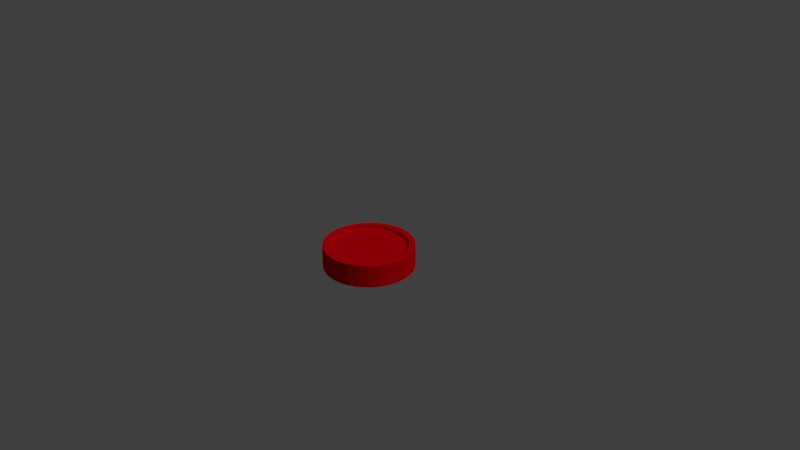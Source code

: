 # Source: CoinInstinct.blend  (saved by Blender 2.79.0; exported with 4.5.12 LTS)
import bpy
from mathutils import Matrix  # noqa: F401  (used for matrix-valued properties, if any)

bpy.ops.wm.read_factory_settings(use_empty=True)
scene = bpy.context.scene
scene.name = 'Scene'

# ---- collections
col_collection_1 = bpy.data.collections.new('Collection 1'); scene.collection.children.link(col_collection_1)

# ---- materials (node trees are filled in below, after node groups)
mat_material_001 = bpy.data.materials.new('Material.001')
mat_material_001.alpha_threshold = 0.0
mat_material_001.use_transparent_shadow = False
mat_material_001.diffuse_color = (0.8, 0.0, 0.005267, 1.0)
mat_material_001.roughness = 0.5

# ---- material node trees

# ---- world
world_world = bpy.data.worlds.new('World'); scene.world = world_world
world_world.color = (0.05088, 0.05088, 0.05088)
world_world.use_sun_shadow = False
world_world.sun_shadow_jitter_overblur = 0.0
world_world.cycles.sampling_method = 'MANUAL'

# ---- cameras
cam_camera = bpy.data.cameras.new('Camera')
cam_camera.clip_end = 100.0
cam_camera.lens = 35.0
cam_camera.sensor_width = 32.0
cam_camera.sensor_height = 18.0
cam_camera.ortho_scale = 7.314
cam_camera.dof.focus_distance = 0.0
cam_camera.dof.aperture_fstop = 128.0

# ---- lights
light_lamp = bpy.data.lights.new('Lamp', 'SUN')
light_lamp.transmission_factor = 0.0
light_lamp.cutoff_distance = 30.0
light_lamp.angle = 0.1993
light_lamp.energy = 1.0
light_lamp.shadow_buffer_clip_start = 1.001
light_lamp.shadow_soft_size = 0.1
light_lamp.shadow_cascade_max_distance = 1000.0

# ---- meshes
me_cylinder = bpy.data.meshes.new('Cylinder')
me_cylinder.from_pydata([(0.0, 0.6, -0.15), (0.0, 0.6, 0.15), (0.1247, 0.5869, -0.15), (0.1247, 0.5869, 0.15), (0.244, 0.5481, -0.15), (0.244, 0.5481, 0.15), (0.3527, 0.4854, -0.15), (0.3527, 0.4854, 0.15), (0.4459, 0.4015, -0.15), (0.4459, 0.4015, 0.15), (0.5196, 0.3, -0.15), (0.5196, 0.3, 0.15), (0.5706, 0.1854, -0.15), (0.5706, 0.1854, 0.15), (0.5967, 0.06272, -0.15), (0.5967, 0.06272, 0.15), (0.5967, -0.06272, -0.15), (0.5967, -0.06272, 0.15), (0.5706, -0.1854, -0.15), (0.5706, -0.1854, 0.15), (0.5196, -0.3, -0.15), (0.5196, -0.3, 0.15), (0.4459, -0.4015, -0.15), (0.4459, -0.4015, 0.15), (0.3527, -0.4854, -0.15), (0.3527, -0.4854, 0.15), (0.244, -0.5481, -0.15), (0.244, -0.5481, 0.15), (0.1247, -0.5869, -0.15), (0.1247, -0.5869, 0.15), (-5.245e-08, -0.6, -0.15), (-5.245e-08, -0.6, 0.15), (-0.1247, -0.5869, -0.15), (-0.1247, -0.5869, 0.15), (-0.244, -0.5481, -0.15), (-0.244, -0.5481, 0.15), (-0.3527, -0.4854, -0.15), (-0.3527, -0.4854, 0.15), (-0.4459, -0.4015, -0.15), (-0.4459, -0.4015, 0.15), (-0.5196, -0.3, -0.15), (-0.5196, -0.3, 0.15), (-0.5706, -0.1854, -0.15), (-0.5706, -0.1854, 0.15), (-0.5967, -0.06272, -0.15), (-0.5967, -0.06272, 0.15), (-0.5967, 0.06272, -0.15), (-0.5967, 0.06272, 0.15), (-0.5706, 0.1854, -0.15), (-0.5706, 0.1854, 0.15), (-0.5196, 0.3, -0.15), (-0.5196, 0.3, 0.15), (-0.4459, 0.4015, -0.15), (-0.4459, 0.4015, 0.15), (-0.3527, 0.4854, -0.15), (-0.3527, 0.4854, 0.15), (-0.244, 0.5481, -0.15), (-0.244, 0.5481, 0.15), (-0.1247, 0.5869, -0.15), (-0.1247, 0.5869, 0.15), (0.5128, 0.05389, -0.15), (0.5128, 0.05389, 0.15), (0.5128, -0.05389, -0.15), (0.5128, -0.05389, 0.15), (0.4904, 0.1593, -0.15), (0.4904, 0.1593, 0.15), (0.4904, -0.1593, -0.15), (0.4904, -0.1593, 0.15), (0.4465, -0.2578, -0.15), (0.4465, -0.2578, 0.15), (0.3832, -0.345, -0.15), (0.3832, -0.345, 0.15), (0.3031, -0.4171, 0.15), (0.3031, -0.4171, -0.15), (0.2097, -0.471, -0.15), (0.2097, -0.471, 0.15), (0.1072, -0.5043, -0.15), (0.1072, -0.5043, 0.15), (-4.507e-08, -0.5156, 0.15), (-4.507e-08, -0.5156, -0.15), (-0.1072, -0.5043, 0.15), (-0.1072, -0.5043, -0.15), (-0.3031, -0.4171, -0.15), (-0.3031, -0.4171, 0.15), (-0.3832, -0.345, -0.15), (-0.3832, -0.345, 0.15), (-0.2097, -0.471, 0.15), (-0.2097, -0.471, -0.15), (-0.4465, -0.2578, -0.15), (-0.4465, -0.2578, 0.15), (-0.4904, -0.1593, 0.15), (-0.4904, -0.1593, -0.15), (-0.5128, 0.05389, 0.15), (-0.5128, 0.05389, -0.15), (-0.5128, -0.05389, 0.15), (-0.5128, -0.05389, -0.15), (-0.4904, 0.1593, 0.15), (-0.4904, 0.1593, -0.15), (0.4465, 0.2578, -0.15), (0.4465, 0.2578, 0.15), (-0.3832, 0.345, 0.15), (-0.3832, 0.345, -0.15), (-0.4465, 0.2578, 0.15), (-0.4465, 0.2578, -0.15), (0.3832, 0.345, -0.15), (0.3832, 0.345, 0.15), (0.3031, 0.4171, 0.15), (0.3031, 0.4171, -0.15), (-0.3031, 0.4171, 0.15), (-0.3031, 0.4171, -0.15), (0.2097, 0.471, 0.15), (0.2097, 0.471, -0.15), (-0.2097, 0.471, 0.15), (-0.2097, 0.471, -0.15), (0.1072, 0.5043, 0.15), (0.1072, 0.5043, -0.15), (-0.1072, 0.5043, -0.15), (-0.1072, 0.5043, 0.15), (0.0, 0.5156, 0.15), (0.0, 0.5156, -0.15), (0.0, 0.5156, -0.105), (0.0, 0.5156, 0.105), (0.1072, 0.5043, -0.105), (0.1072, 0.5043, 0.105), (0.2097, 0.471, -0.105), (0.2097, 0.471, 0.105), (0.3031, 0.4171, -0.105), (0.3031, 0.4171, 0.105), (0.3832, 0.345, -0.105), (0.3832, 0.345, 0.105), (0.4465, 0.2578, -0.105), (0.4465, 0.2578, 0.105), (0.4904, 0.1593, -0.105), (0.4904, 0.1593, 0.105), (0.5128, 0.05389, -0.105), (0.5128, 0.05389, 0.105), (0.5128, -0.05389, -0.105), (0.5128, -0.05389, 0.105), (0.4904, -0.1593, -0.105), (0.4904, -0.1593, 0.105), (0.4465, -0.2578, -0.105), (0.4465, -0.2578, 0.105), (0.3832, -0.345, -0.105), (0.3832, -0.345, 0.105), (0.3031, -0.4171, -0.105), (0.3031, -0.4171, 0.105), (0.2097, -0.471, -0.105), (0.2097, -0.471, 0.105), (0.1072, -0.5043, -0.105), (0.1072, -0.5043, 0.105), (-4.507e-08, -0.5156, -0.105), (-4.507e-08, -0.5156, 0.105), (-0.1072, -0.5043, -0.105), (-0.1072, -0.5043, 0.105), (-0.2097, -0.471, -0.105), (-0.2097, -0.471, 0.105), (-0.3031, -0.4171, -0.105), (-0.3031, -0.4171, 0.105), (-0.3832, -0.345, -0.105), (-0.3832, -0.345, 0.105), (-0.4465, -0.2578, -0.105), (-0.4465, -0.2578, 0.105), (-0.4904, -0.1593, -0.105), (-0.4904, -0.1593, 0.105), (-0.5128, -0.05389, -0.105), (-0.5128, -0.05389, 0.105), (-0.5128, 0.05389, -0.105), (-0.5128, 0.05389, 0.105), (-0.4904, 0.1593, -0.105), (-0.4904, 0.1593, 0.105), (-0.4465, 0.2578, -0.105), (-0.4465, 0.2578, 0.105), (-0.3832, 0.345, -0.105), (-0.3832, 0.345, 0.105), (-0.3031, 0.4171, -0.105), (-0.3031, 0.4171, 0.105), (-0.2097, 0.471, -0.105), (-0.2097, 0.471, 0.105), (-0.1072, 0.5043, -0.105), (-0.1072, 0.5043, 0.105)], [], [(0, 1, 3, 2), (2, 3, 5, 4), (4, 5, 7, 6), (6, 7, 9, 8), (8, 9, 11, 10), (10, 11, 13, 12), (12, 13, 15, 14), (14, 15, 17, 16), (16, 17, 19, 18), (18, 19, 21, 20), (20, 21, 23, 22), (22, 23, 25, 24), (24, 25, 27, 26), (26, 27, 29, 28), (28, 29, 31, 30), (30, 31, 33, 32), (32, 33, 35, 34), (34, 35, 37, 36), (36, 37, 39, 38), (38, 39, 41, 40), (40, 41, 43, 42), (42, 43, 45, 44), (44, 45, 47, 46), (46, 47, 49, 48), (48, 49, 51, 50), (50, 51, 53, 52), (52, 53, 55, 54), (54, 55, 57, 56), (3, 1, 59, 57, 55, 53, 51, 49, 47, 92, 96, 102, 100, 108, 112, 117, 118, 114, 110, 106, 105, 99, 65, 61, 15, 13, 11, 9, 7, 5), (56, 57, 59, 58), (58, 59, 1, 0), (0, 2, 4, 6, 8, 10, 12, 14, 16, 62, 60, 64, 98, 104, 107, 111, 115, 119, 116, 113, 109, 101, 103, 97, 93, 46, 48, 50, 52, 54, 56, 58), (66, 67, 63, 62), (73, 72, 71, 70), (70, 71, 69, 68), (103, 102, 96, 97), (60, 61, 65, 64), (62, 63, 61, 60), (98, 99, 105, 104), (87, 86, 80, 81), (109, 108, 100, 101), (81, 80, 78, 79), (104, 105, 106, 107), (46, 93, 95, 91, 88, 84, 82, 87, 81, 79, 76, 74, 73, 70, 68, 66, 62, 16, 18, 20, 22, 24, 26, 28, 30, 32, 34, 36, 38, 40, 42, 44), (84, 85, 83, 82), (107, 106, 110, 111), (74, 75, 72, 73), (119, 118, 117, 116), (101, 100, 102, 103), (76, 77, 75, 74), (88, 89, 85, 84), (95, 94, 90, 91), (115, 114, 118, 119), (64, 65, 99, 98), (15, 61, 63, 67, 69, 71, 72, 75, 77, 78, 80, 86, 83, 85, 89, 90, 94, 92, 47, 45, 43, 41, 39, 37, 35, 33, 31, 29, 27, 25, 23, 21, 19, 17), (97, 96, 92, 93), (68, 69, 67, 66), (82, 83, 86, 87), (116, 117, 112, 113), (111, 110, 114, 115), (79, 78, 77, 76), (93, 92, 94, 95), (113, 112, 108, 109), (91, 90, 89, 88), (120, 121, 123, 122), (122, 123, 125, 124), (124, 125, 127, 126), (126, 127, 129, 128), (128, 129, 131, 130), (130, 131, 133, 132), (132, 133, 135, 134), (134, 135, 137, 136), (136, 137, 139, 138), (138, 139, 141, 140), (140, 141, 143, 142), (142, 143, 145, 144), (144, 145, 147, 146), (146, 147, 149, 148), (148, 149, 151, 150), (150, 151, 153, 152), (152, 153, 155, 154), (154, 155, 157, 156), (156, 157, 159, 158), (158, 159, 161, 160), (160, 161, 163, 162), (162, 163, 165, 164), (164, 165, 167, 166), (166, 167, 169, 168), (168, 169, 171, 170), (170, 171, 173, 172), (172, 173, 175, 174), (174, 175, 177, 176), (123, 121, 179, 177, 175, 173, 171, 169, 167, 165, 163, 161, 159, 157, 155, 153, 151, 149, 147, 145, 143, 141, 139, 137, 135, 133, 131, 129, 127, 125), (176, 177, 179, 178), (178, 179, 121, 120), (120, 122, 124, 126, 128, 130, 132, 134, 136, 138, 140, 142, 144, 146, 148, 150, 152, 154, 156, 158, 160, 162, 164, 166, 168, 170, 172, 174, 176, 178)])
_uv = me_cylinder.uv_layers.new(name='UVMap')
_uv.uv.foreach_set('vector', [0.8975, 0.07754, 0.8026, 0.07754, 0.8026, 0.04143, 0.8975, 0.04143, 0.8975, 0.04143, 0.8026, 0.04143, 0.8026, 0.009454, 0.8975, 0.009454, 0.8416, 0.7503, 0.9177, 0.7503, 0.9177, 0.776, 0.8416, 0.776, 0.8416, 0.776, 0.9177, 0.776, 0.9177, 0.8049, 0.8416, 0.8049, 0.8416, 0.8049, 0.9177, 0.8049, 0.9177, 0.836, 0.8416, 0.836, 0.8416, 0.836, 0.9177, 0.836, 0.9177, 0.8677, 0.8416, 0.8677, 0.8416, 0.8677, 0.9177, 0.8677, 0.9177, 0.8987, 0.8416, 0.8987, 0.8416, 0.8987, 0.9177, 0.8987, 0.9177, 0.9277, 0.8416, 0.9277, 0.8416, 0.9277, 0.9177, 0.9277, 0.9177, 0.9534, 0.8416, 0.9534, 0.9177, 0.7351, 0.8416, 0.7351, 0.8416, 0.7095, 0.9177, 0.7095, 0.9177, 0.7095, 0.8416, 0.7095, 0.8416, 0.6805, 0.9177, 0.6805, 0.9177, 0.6805, 0.8416, 0.6805, 0.8416, 0.6495, 0.9177, 0.6495, 0.9177, 0.6495, 0.8416, 0.6495, 0.8416, 0.6177, 0.9177, 0.6177, 0.9177, 0.6177, 0.8416, 0.6177, 0.8416, 0.5867, 0.9177, 0.5867, 0.9177, 0.5867, 0.8416, 0.5867, 0.8416, 0.5577, 0.9177, 0.5577, 0.9177, 0.5577, 0.8416, 0.5577, 0.8416, 0.5321, 0.9177, 0.5321, 0.8263, 0.7776, 0.7502, 0.7776, 0.7502, 0.7564, 0.8263, 0.7564, 0.8263, 0.7564, 0.7502, 0.7564, 0.7502, 0.7307, 0.8263, 0.7307, 0.8263, 0.7307, 0.7502, 0.7307, 0.7502, 0.7017, 0.8263, 0.7017, 0.8263, 0.7017, 0.7502, 0.7017, 0.7502, 0.6707, 0.8263, 0.6707, 0.8263, 0.6707, 0.7502, 0.6707, 0.7502, 0.639, 0.8263, 0.639, 0.8263, 0.639, 0.7502, 0.639, 0.7502, 0.6079, 0.8263, 0.6079, 0.8263, 0.6079, 0.7502, 0.6079, 0.7502, 0.579, 0.8263, 0.579, 0.8263, 0.579, 0.7502, 0.579, 0.7502, 0.5533, 0.8263, 0.5533, 0.8263, 0.5533, 0.7502, 0.5533, 0.7502, 0.5321, 0.8263, 0.5321, 0.8975, 0.2625, 0.8026, 0.2625, 0.8026, 0.2305, 0.8975, 0.2305, 0.8975, 0.2305, 0.8026, 0.2305, 0.8026, 0.1944, 0.8975, 0.1944, 0.8975, 0.1944, 0.8026, 0.1944, 0.8026, 0.1557, 0.8975, 0.1557, 0.387, 0.2183, 0.3788, 0.257, 0.3627, 0.2931, 0.3393, 0.3251, 0.3098, 0.3515, 0.2755, 0.3713, 0.2377, 0.3835, 0.1983, 0.3876, 0.1588, 0.3835, 0.1644, 0.3575, 0.1983, 0.361, 0.2322, 0.3575, 0.2646, 0.347, 0.2941, 0.33, 0.3195, 0.3073, 0.3395, 0.2798, 0.3534, 0.2487, 0.3605, 0.2155, 0.3605, 0.1815, 0.3534, 0.1483, 0.3395, 0.1173, 0.3195, 0.08981, 0.2941, 0.06709, 0.2646, 0.0501, 0.2755, 0.0258, 0.3098, 0.04556, 0.3393, 0.07201, 0.3627, 0.104, 0.3788, 0.1401, 0.387, 0.1788, 0.8975, 0.1557, 0.8026, 0.1557, 0.8026, 0.1162, 0.8975, 0.1162, 0.8975, 0.1162, 0.8026, 0.1162, 0.8026, 0.07754, 0.8975, 0.07754, 0.7064, 0.04556, 0.7359, 0.07201, 0.7592, 0.104, 0.7753, 0.1401, 0.7836, 0.1788, 0.7836, 0.2183, 0.7753, 0.257, 0.7592, 0.2931, 0.7359, 0.3251, 0.716, 0.3073, 0.7361, 0.2798, 0.7499, 0.2487, 0.757, 0.2155, 0.757, 0.1815, 0.7499, 0.1483, 0.7361, 0.1173, 0.716, 0.08981, 0.6907, 0.06709, 0.6611, 0.0501, 0.6287, 0.03961, 0.5948, 0.03606, 0.5609, 0.03961, 0.5285, 0.0501, 0.4989, 0.06709, 0.4736, 0.08981, 0.4537, 0.07201, 0.4832, 0.04556, 0.5176, 0.0258, 0.5553, 0.01359, 0.5948, 0.009454, 0.6343, 0.01359, 0.672, 0.0258, 0.01373, 0.8234, 0.08009, 0.8234, 0.08009, 0.8426, 0.01373, 0.8426, 0.8263, 0.858, 0.7502, 0.858, 0.7502, 0.8331, 0.8263, 0.8331, 0.8263, 0.8331, 0.7502, 0.8331, 0.7502, 0.811, 0.8263, 0.811, 0.09336, 0.9562, 0.1597, 0.9562, 0.1597, 0.9754, 0.09336, 0.9754, 0.01373, 0.8643, 0.08009, 0.8643, 0.08009, 0.8876, 0.01373, 0.8876, 0.01373, 0.8426, 0.08009, 0.8426, 0.08009, 0.8643, 0.01373, 0.8643, 0.01373, 0.9113, 0.08009, 0.9113, 0.08009, 0.9345, 0.01373, 0.9345, 0.8263, 0.9855, 0.7502, 0.9855, 0.7502, 0.9634, 0.8263, 0.9634, 0.09336, 0.9113, 0.1597, 0.9113, 0.1597, 0.9345, 0.09336, 0.9345, 0.8263, 0.9634, 0.7502, 0.9634, 0.7502, 0.9385, 0.8263, 0.9385, 0.01373, 0.9345, 0.08009, 0.9345, 0.08009, 0.9562, 0.01373, 0.9562, 0.4537, 0.07201, 0.4736, 0.08981, 0.4535, 0.1173, 0.4397, 0.1483, 0.4326, 0.1815, 0.4326, 0.2155, 0.4397, 0.2487, 0.4535, 0.2798, 0.4736, 0.3073, 0.4989, 0.33, 0.5285, 0.347, 0.5609, 0.3575, 0.5948, 0.361, 0.6287, 0.3575, 0.6611, 0.347, 0.6907, 0.33, 0.716, 0.3073, 0.7359, 0.3251, 0.7064, 0.3515, 0.672, 0.3713, 0.6343, 0.3835, 0.5948, 0.3876, 0.5553, 0.3835, 0.5176, 0.3713, 0.4832, 0.3515, 0.4537, 0.3251, 0.4304, 0.2931, 0.4143, 0.257, 0.406, 0.2183, 0.406, 0.1788, 0.4143, 0.1401, 0.4304, 0.104, 0.2393, 0.8643, 0.173, 0.8643, 0.173, 0.8426, 0.2393, 0.8426, 0.01373, 0.9562, 0.08009, 0.9562, 0.08009, 0.9754, 0.01373, 0.9754, 0.8263, 0.8846, 0.7502, 0.8846, 0.7502, 0.858, 0.8263, 0.858, 0.09336, 0.8426, 0.1597, 0.8426, 0.1597, 0.8643, 0.09336, 0.8643, 0.09336, 0.9345, 0.1597, 0.9345, 0.1597, 0.9562, 0.09336, 0.9562, 0.8263, 0.9119, 0.7502, 0.9119, 0.7502, 0.8846, 0.8263, 0.8846, 0.2393, 0.8876, 0.173, 0.8876, 0.173, 0.8643, 0.2393, 0.8643, 0.2393, 0.9345, 0.173, 0.9345, 0.173, 0.9113, 0.2393, 0.9113, 0.09336, 0.8234, 0.1597, 0.8234, 0.1597, 0.8426, 0.09336, 0.8426, 0.01373, 0.8876, 0.08009, 0.8876, 0.08009, 0.9113, 0.01373, 0.9113, 0.2755, 0.0258, 0.2646, 0.0501, 0.2322, 0.03961, 0.1983, 0.03606, 0.1644, 0.03961, 0.1319, 0.0501, 0.1024, 0.06709, 0.07705, 0.08981, 0.05701, 0.1173, 0.04314, 0.1483, 0.03605, 0.1815, 0.03605, 0.2155, 0.04314, 0.2487, 0.05701, 0.2798, 0.07705, 0.3073, 0.1024, 0.33, 0.1319, 0.347, 0.1644, 0.3575, 0.1588, 0.3835, 0.1211, 0.3713, 0.0867, 0.3515, 0.05721, 0.3251, 0.03388, 0.2931, 0.01774, 0.257, 0.009491, 0.2183, 0.009491, 0.1788, 0.01774, 0.1401, 0.03388, 0.104, 0.05721, 0.07201, 0.0867, 0.04556, 0.1211, 0.0258, 0.1588, 0.01359, 0.1983, 0.009454, 0.2377, 0.01359, 0.2393, 0.9754, 0.173, 0.9754, 0.173, 0.9562, 0.2393, 0.9562, 0.8263, 0.811, 0.7502, 0.811, 0.7502, 0.7928, 0.8263, 0.7928, 0.2393, 0.8426, 0.173, 0.8426, 0.173, 0.8234, 0.2393, 0.8234, 0.09336, 0.8643, 0.1597, 0.8643, 0.1597, 0.8876, 0.09336, 0.8876, 0.01373, 0.9754, 0.08009, 0.9754, 0.08009, 0.9913, 0.01373, 0.9913, 0.8263, 0.9385, 0.7502, 0.9385, 0.7502, 0.9119, 0.8263, 0.9119, 0.2393, 0.9562, 0.173, 0.9562, 0.173, 0.9345, 0.2393, 0.9345, 0.09336, 0.8876, 0.1597, 0.8876, 0.1597, 0.9113, 0.09336, 0.9113, 0.2393, 0.9113, 0.173, 0.9113, 0.173, 0.8876, 0.2393, 0.8876, 0.3909, 0.9392, 0.4413, 0.9392, 0.4413, 0.9628, 0.3909, 0.9628, 0.3909, 0.9628, 0.4413, 0.9628, 0.4413, 0.9836, 0.3909, 0.9836, 0.326, 0.8185, 0.3765, 0.8185, 0.3765, 0.8394, 0.326, 0.8394, 0.326, 0.8394, 0.3765, 0.8394, 0.3765, 0.863, 0.326, 0.863, 0.326, 0.863, 0.3765, 0.863, 0.3765, 0.8882, 0.326, 0.8882, 0.326, 0.8882, 0.3765, 0.8882, 0.3765, 0.914, 0.326, 0.914, 0.326, 0.914, 0.3765, 0.914, 0.3765, 0.9392, 0.326, 0.9392, 0.326, 0.9392, 0.3765, 0.9392, 0.3765, 0.9628, 0.326, 0.9628, 0.326, 0.9628, 0.3765, 0.9628, 0.3765, 0.9836, 0.326, 0.9836, 0.9164, 0.009454, 0.9829, 0.009454, 0.9829, 0.03693, 0.9164, 0.03693, 0.9164, 0.03693, 0.9829, 0.03693, 0.9829, 0.06796, 0.9164, 0.06796, 0.9164, 0.06796, 0.9829, 0.06796, 0.9829, 0.1012, 0.9164, 0.1012, 0.9164, 0.1012, 0.9829, 0.1012, 0.9829, 0.1352, 0.9164, 0.1352, 0.9164, 0.1352, 0.9829, 0.1352, 0.9829, 0.1684, 0.9164, 0.1684, 0.9164, 0.1684, 0.9829, 0.1684, 0.9829, 0.1994, 0.9164, 0.1994, 0.9164, 0.1994, 0.9829, 0.1994, 0.9829, 0.2269, 0.9164, 0.2269, 0.9164, 0.2269, 0.9829, 0.2269, 0.9829, 0.2496, 0.9164, 0.2496, 0.9863, 0.7248, 0.933, 0.7248, 0.933, 0.7028, 0.9863, 0.7028, 0.9863, 0.7028, 0.933, 0.7028, 0.933, 0.6779, 0.9863, 0.6779, 0.9863, 0.6779, 0.933, 0.6779, 0.933, 0.6512, 0.9863, 0.6512, 0.9863, 0.6512, 0.933, 0.6512, 0.933, 0.6239, 0.9863, 0.6239, 0.9863, 0.6239, 0.933, 0.6239, 0.933, 0.5973, 0.9863, 0.5973, 0.9863, 0.5973, 0.933, 0.5973, 0.933, 0.5724, 0.9863, 0.5724, 0.9863, 0.5724, 0.933, 0.5724, 0.933, 0.5503, 0.9863, 0.5503, 0.9863, 0.5503, 0.933, 0.5503, 0.933, 0.5321, 0.9863, 0.5321, 0.3909, 0.8185, 0.4413, 0.8185, 0.4413, 0.8394, 0.3909, 0.8394, 0.3909, 0.8394, 0.4413, 0.8394, 0.4413, 0.863, 0.3909, 0.863, 0.3909, 0.863, 0.4413, 0.863, 0.4413, 0.8882, 0.3909, 0.8882, 0.6644, 0.5344, 0.6715, 0.5676, 0.6715, 0.6016, 0.6644, 0.6348, 0.6505, 0.6659, 0.6305, 0.6933, 0.6051, 0.7161, 0.5756, 0.7331, 0.5432, 0.7435, 0.5093, 0.7471, 0.4754, 0.7435, 0.4429, 0.7331, 0.4134, 0.7161, 0.3881, 0.6933, 0.368, 0.6659, 0.3541, 0.6348, 0.347, 0.6016, 0.347, 0.5676, 0.3541, 0.5344, 0.368, 0.5034, 0.3881, 0.4759, 0.4134, 0.4532, 0.4429, 0.4362, 0.4754, 0.4257, 0.5093, 0.4221, 0.5432, 0.4257, 0.5756, 0.4362, 0.6051, 0.4532, 0.6305, 0.4759, 0.6505, 0.5034, 0.3909, 0.8882, 0.4413, 0.8882, 0.4413, 0.914, 0.3909, 0.914, 0.3909, 0.914, 0.4413, 0.914, 0.4413, 0.9392, 0.3909, 0.9392, 0.01072, 0.6348, 0.003631, 0.6016, 0.003631, 0.5676, 0.01072, 0.5344, 0.02459, 0.5034, 0.04463, 0.4759, 0.06997, 0.4532, 0.09951, 0.4362, 0.1319, 0.4257, 0.1658, 0.4221, 0.1998, 0.4257, 0.2322, 0.4362, 0.2617, 0.4532, 0.2871, 0.4759, 0.3071, 0.5034, 0.321, 0.5344, 0.3281, 0.5676, 0.3281, 0.6016, 0.321, 0.6348, 0.3071, 0.6659, 0.2871, 0.6933, 0.2617, 0.7161, 0.2322, 0.7331, 0.1998, 0.7435, 0.1658, 0.7471, 0.1319, 0.7435, 0.09951, 0.7331, 0.06997, 0.7161, 0.04463, 0.6933, 0.02459, 0.6659])
me_cylinder.materials.append(mat_material_001)
me_cylinder.use_remesh_preserve_volume = False
me_cylinder.use_remesh_preserve_attributes = False
me_cylinder.use_mirror_vertex_groups = False
me_cylinder.update()

# ---- objects
ob_cylinder = bpy.data.objects.new('Cylinder', me_cylinder)
ob_lamp = bpy.data.objects.new('Lamp', light_lamp)
ob_camera = bpy.data.objects.new('Camera', cam_camera)

# ---- transforms, parenting, visibility, modifiers, constraints
ob_cylinder.location = (0.0, 0.0, 0.0)
ob_cylinder.lineart.crease_threshold = 0.0
ob_lamp.location = (-1.025, 2.16, 4.346)
ob_lamp.rotation_euler = (0.6503, 0.05522, 1.866)
ob_lamp.lock_rotations_4d = False
ob_lamp.empty_display_type = 'ARROWS'
ob_lamp.color = (0.0, 0.0, 0.0, 0.0)
ob_lamp.lineart.crease_threshold = 0.0
ob_camera.location = (7.481, -6.508, 5.344)
ob_camera.rotation_euler = (1.109, 0.0, 0.8149)
ob_camera.lock_rotations_4d = False
ob_camera.empty_display_type = 'ARROWS'
ob_camera.color = (0.0, 0.0, 0.0, 0.0)
ob_camera.display_type = 'WIRE'
ob_camera.lineart.crease_threshold = 0.0

# ---- collection membership
col_collection_1.objects.link(ob_cylinder)
col_collection_1.objects.link(ob_lamp)
col_collection_1.objects.link(ob_camera)

# ---- scene / render settings (as saved in the file)
scene.camera = ob_camera
scene.frame_start = 1; scene.frame_end = 250; scene.frame_set(1)
scene.render.engine = 'BLENDER_EEVEE_NEXT'
scene.render.resolution_percentage = 50
scene.render.dither_intensity = 0.0
scene.cycles.use_denoising = False
scene.cycles.samples = 128
scene.cycles.sampling_pattern = 'TABULATED_SOBOL'
scene.cycles.use_adaptive_sampling = False
scene.cycles.use_light_tree = False
scene.cycles.blur_glossy = 0.0
scene.cycles.sample_clamp_indirect = 0.0
scene.view_settings.view_transform = 'Standard'
bpy.context.view_layer.update()
